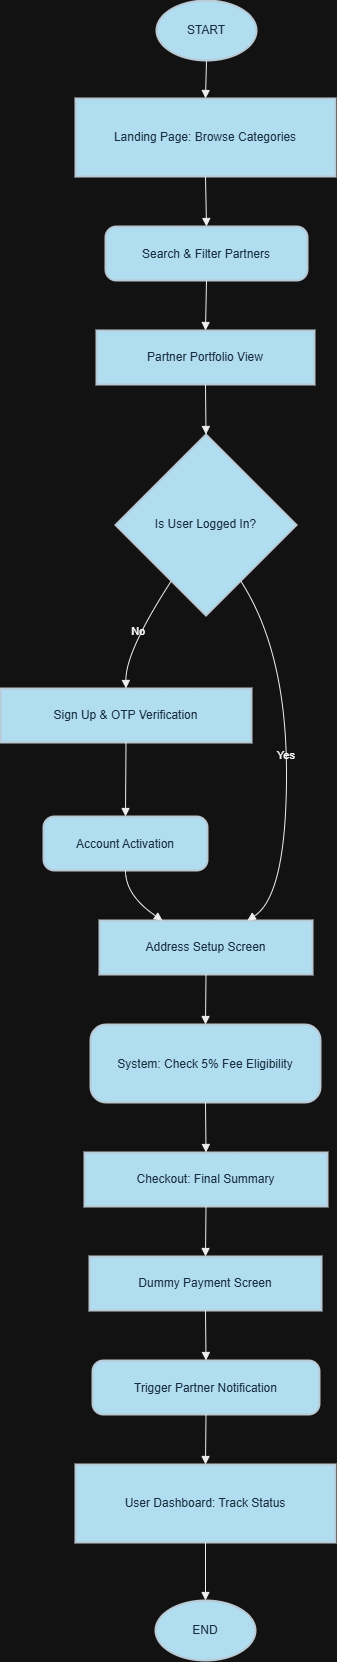

The diagram above was exported from draw.io. Its source (the exported page's mxGraphModel, read from the mxfile embedded in the PNG):
<mxGraphModel dx="1895" dy="1313" grid="1" gridSize="10" guides="1" tooltips="1" connect="1" arrows="1" fold="1" page="1" pageScale="1" pageWidth="850" pageHeight="1100" math="0" shadow="0">
  <root>
    <mxCell id="0" />
    <mxCell id="1" parent="0" />
    <mxCell id="oZDwdB5V1cslqUVqL2XU-83" parent="1" style="whiteSpace=wrap;strokeWidth=2;labelBackgroundColor=none;fillColor=#B1DDF0;strokeColor=#BAC8D3;fontColor=#182E3E;" value="Landing Page: Browse Categories" vertex="1">
      <mxGeometry height="78" width="260" x="915" y="128" as="geometry" />
    </mxCell>
    <mxCell id="oZDwdB5V1cslqUVqL2XU-84" parent="1" style="rounded=1;arcSize=20;strokeWidth=2;labelBackgroundColor=none;fillColor=#B1DDF0;strokeColor=#BAC8D3;fontColor=#182E3E;" value="Search &amp; Filter Partners" vertex="1">
      <mxGeometry height="54" width="202" x="945" y="256" as="geometry" />
    </mxCell>
    <mxCell id="oZDwdB5V1cslqUVqL2XU-85" parent="1" style="whiteSpace=wrap;strokeWidth=2;labelBackgroundColor=none;fillColor=#B1DDF0;strokeColor=#BAC8D3;fontColor=#182E3E;" value="Partner Portfolio View" vertex="1">
      <mxGeometry height="54" width="218" x="936" y="360" as="geometry" />
    </mxCell>
    <mxCell id="oZDwdB5V1cslqUVqL2XU-86" parent="1" style="rhombus;strokeWidth=2;whiteSpace=wrap;labelBackgroundColor=none;fillColor=#B1DDF0;strokeColor=#BAC8D3;fontColor=#182E3E;" value="Is User Logged In?" vertex="1">
      <mxGeometry height="181" width="181" x="955" y="464" as="geometry" />
    </mxCell>
    <mxCell id="oZDwdB5V1cslqUVqL2XU-87" parent="1" style="whiteSpace=wrap;strokeWidth=2;labelBackgroundColor=none;fillColor=#B1DDF0;strokeColor=#BAC8D3;fontColor=#182E3E;" value="Sign Up &amp; OTP Verification" vertex="1">
      <mxGeometry height="54" width="251" x="840" y="718" as="geometry" />
    </mxCell>
    <mxCell id="oZDwdB5V1cslqUVqL2XU-88" parent="1" style="rounded=1;arcSize=20;strokeWidth=2;labelBackgroundColor=none;fillColor=#B1DDF0;strokeColor=#BAC8D3;fontColor=#182E3E;" value="Account Activation" vertex="1">
      <mxGeometry height="54" width="164" x="883" y="846" as="geometry" />
    </mxCell>
    <mxCell id="oZDwdB5V1cslqUVqL2XU-89" parent="1" style="whiteSpace=wrap;strokeWidth=2;labelBackgroundColor=none;fillColor=#B1DDF0;strokeColor=#BAC8D3;fontColor=#182E3E;" value="Address Setup Screen" vertex="1">
      <mxGeometry height="54" width="213" x="939" y="950" as="geometry" />
    </mxCell>
    <mxCell id="oZDwdB5V1cslqUVqL2XU-90" parent="1" style="rounded=1;arcSize=20;strokeWidth=2;labelBackgroundColor=none;fillColor=#B1DDF0;strokeColor=#BAC8D3;fontColor=#182E3E;" value="System: Check 5% Fee Eligibility" vertex="1">
      <mxGeometry height="78" width="230" x="930" y="1054" as="geometry" />
    </mxCell>
    <mxCell id="oZDwdB5V1cslqUVqL2XU-91" parent="1" style="whiteSpace=wrap;strokeWidth=2;labelBackgroundColor=none;fillColor=#B1DDF0;strokeColor=#BAC8D3;fontColor=#182E3E;" value="Checkout: Final Summary" vertex="1">
      <mxGeometry height="54" width="243" x="924" y="1182" as="geometry" />
    </mxCell>
    <mxCell id="oZDwdB5V1cslqUVqL2XU-92" parent="1" style="whiteSpace=wrap;strokeWidth=2;labelBackgroundColor=none;fillColor=#B1DDF0;strokeColor=#BAC8D3;fontColor=#182E3E;" value="Dummy Payment Screen" vertex="1">
      <mxGeometry height="54" width="232" x="929" y="1286" as="geometry" />
    </mxCell>
    <mxCell id="oZDwdB5V1cslqUVqL2XU-93" parent="1" style="rounded=1;arcSize=20;strokeWidth=2;labelBackgroundColor=none;fillColor=#B1DDF0;strokeColor=#BAC8D3;fontColor=#182E3E;" value="Trigger Partner Notification" vertex="1">
      <mxGeometry height="54" width="227" x="932" y="1390" as="geometry" />
    </mxCell>
    <mxCell id="oZDwdB5V1cslqUVqL2XU-94" parent="1" style="whiteSpace=wrap;strokeWidth=2;labelBackgroundColor=none;fillColor=#B1DDF0;strokeColor=#BAC8D3;fontColor=#182E3E;" value="User Dashboard: Track Status" vertex="1">
      <mxGeometry height="78" width="260" x="915" y="1494" as="geometry" />
    </mxCell>
    <mxCell id="oZDwdB5V1cslqUVqL2XU-96" edge="1" parent="1" source="oZDwdB5V1cslqUVqL2XU-111" style="curved=1;startArrow=none;endArrow=block;exitX=0.5;exitY=1;entryX=0.5;entryY=0;rounded=0;exitDx=0;exitDy=0;exitPerimeter=0;labelBackgroundColor=none;strokeColor=#EEEEEE;fontColor=default;" target="oZDwdB5V1cslqUVqL2XU-83" value="">
      <mxGeometry relative="1" as="geometry">
        <Array as="points" />
        <mxPoint x="1058" y="104" as="sourcePoint" />
      </mxGeometry>
    </mxCell>
    <mxCell id="oZDwdB5V1cslqUVqL2XU-97" edge="1" parent="1" source="oZDwdB5V1cslqUVqL2XU-83" style="curved=1;startArrow=none;endArrow=block;exitX=0.5;exitY=1;entryX=0.5;entryY=0;rounded=0;labelBackgroundColor=none;strokeColor=#EEEEEE;fontColor=default;" target="oZDwdB5V1cslqUVqL2XU-84" value="">
      <mxGeometry relative="1" as="geometry">
        <Array as="points" />
      </mxGeometry>
    </mxCell>
    <mxCell id="oZDwdB5V1cslqUVqL2XU-98" edge="1" parent="1" source="oZDwdB5V1cslqUVqL2XU-84" style="curved=1;startArrow=none;endArrow=block;exitX=0.5;exitY=1;entryX=0.5;entryY=0;rounded=0;labelBackgroundColor=none;strokeColor=#EEEEEE;fontColor=default;" target="oZDwdB5V1cslqUVqL2XU-85" value="">
      <mxGeometry relative="1" as="geometry">
        <Array as="points" />
      </mxGeometry>
    </mxCell>
    <mxCell id="oZDwdB5V1cslqUVqL2XU-99" edge="1" parent="1" source="oZDwdB5V1cslqUVqL2XU-85" style="curved=1;startArrow=none;endArrow=block;exitX=0.5;exitY=1;entryX=0.5;entryY=0;rounded=0;labelBackgroundColor=none;strokeColor=#EEEEEE;fontColor=default;" target="oZDwdB5V1cslqUVqL2XU-86" value="">
      <mxGeometry relative="1" as="geometry">
        <Array as="points" />
      </mxGeometry>
    </mxCell>
    <mxCell id="oZDwdB5V1cslqUVqL2XU-100" edge="1" parent="1" source="oZDwdB5V1cslqUVqL2XU-86" style="curved=1;startArrow=none;endArrow=block;exitX=0.19;exitY=1;entryX=0.5;entryY=0.01;rounded=0;labelBackgroundColor=none;strokeColor=#EEEEEE;fontColor=default;" target="oZDwdB5V1cslqUVqL2XU-87" value="No">
      <mxGeometry relative="1" as="geometry">
        <Array as="points">
          <mxPoint x="965" y="681" />
        </Array>
      </mxGeometry>
    </mxCell>
    <mxCell id="oZDwdB5V1cslqUVqL2XU-101" edge="1" parent="1" source="oZDwdB5V1cslqUVqL2XU-87" style="curved=1;startArrow=none;endArrow=block;exitX=0.5;exitY=1.01;entryX=0.5;entryY=0.01;rounded=0;labelBackgroundColor=none;strokeColor=#EEEEEE;fontColor=default;" target="oZDwdB5V1cslqUVqL2XU-88" value="">
      <mxGeometry relative="1" as="geometry">
        <Array as="points" />
      </mxGeometry>
    </mxCell>
    <mxCell id="oZDwdB5V1cslqUVqL2XU-102" edge="1" parent="1" source="oZDwdB5V1cslqUVqL2XU-88" style="curved=1;startArrow=none;endArrow=block;exitX=0.5;exitY=1.01;entryX=0.3;entryY=0.01;rounded=0;labelBackgroundColor=none;strokeColor=#EEEEEE;fontColor=default;" target="oZDwdB5V1cslqUVqL2XU-89" value="">
      <mxGeometry relative="1" as="geometry">
        <Array as="points">
          <mxPoint x="965" y="925" />
        </Array>
      </mxGeometry>
    </mxCell>
    <mxCell id="oZDwdB5V1cslqUVqL2XU-103" edge="1" parent="1" source="oZDwdB5V1cslqUVqL2XU-86" style="curved=1;startArrow=none;endArrow=block;exitX=0.81;exitY=1;entryX=0.69;entryY=0.01;rounded=0;labelBackgroundColor=none;strokeColor=#EEEEEE;fontColor=default;" target="oZDwdB5V1cslqUVqL2XU-89" value="Yes">
      <mxGeometry relative="1" as="geometry">
        <Array as="points">
          <mxPoint x="1126" y="681" />
          <mxPoint x="1126" y="925" />
        </Array>
      </mxGeometry>
    </mxCell>
    <mxCell id="oZDwdB5V1cslqUVqL2XU-104" edge="1" parent="1" source="oZDwdB5V1cslqUVqL2XU-89" style="curved=1;startArrow=none;endArrow=block;exitX=0.5;exitY=1.01;entryX=0.5;entryY=0.01;rounded=0;labelBackgroundColor=none;strokeColor=#EEEEEE;fontColor=default;" target="oZDwdB5V1cslqUVqL2XU-90" value="">
      <mxGeometry relative="1" as="geometry">
        <Array as="points" />
      </mxGeometry>
    </mxCell>
    <mxCell id="oZDwdB5V1cslqUVqL2XU-105" edge="1" parent="1" source="oZDwdB5V1cslqUVqL2XU-90" style="curved=1;startArrow=none;endArrow=block;exitX=0.5;exitY=1.01;entryX=0.5;entryY=0.01;rounded=0;labelBackgroundColor=none;strokeColor=#EEEEEE;fontColor=default;" target="oZDwdB5V1cslqUVqL2XU-91" value="">
      <mxGeometry relative="1" as="geometry">
        <Array as="points" />
      </mxGeometry>
    </mxCell>
    <mxCell id="oZDwdB5V1cslqUVqL2XU-106" edge="1" parent="1" source="oZDwdB5V1cslqUVqL2XU-91" style="curved=1;startArrow=none;endArrow=block;exitX=0.5;exitY=1.01;entryX=0.5;entryY=0.01;rounded=0;labelBackgroundColor=none;strokeColor=#EEEEEE;fontColor=default;" target="oZDwdB5V1cslqUVqL2XU-92" value="">
      <mxGeometry relative="1" as="geometry">
        <Array as="points" />
      </mxGeometry>
    </mxCell>
    <mxCell id="oZDwdB5V1cslqUVqL2XU-107" edge="1" parent="1" source="oZDwdB5V1cslqUVqL2XU-92" style="curved=1;startArrow=none;endArrow=block;exitX=0.5;exitY=1.01;entryX=0.5;entryY=0.01;rounded=0;labelBackgroundColor=none;strokeColor=#EEEEEE;fontColor=default;" target="oZDwdB5V1cslqUVqL2XU-93" value="">
      <mxGeometry relative="1" as="geometry">
        <Array as="points" />
      </mxGeometry>
    </mxCell>
    <mxCell id="oZDwdB5V1cslqUVqL2XU-108" edge="1" parent="1" source="oZDwdB5V1cslqUVqL2XU-93" style="curved=1;startArrow=none;endArrow=block;exitX=0.5;exitY=1.01;entryX=0.5;entryY=0.01;rounded=0;labelBackgroundColor=none;strokeColor=#EEEEEE;fontColor=default;" target="oZDwdB5V1cslqUVqL2XU-94" value="">
      <mxGeometry relative="1" as="geometry">
        <Array as="points" />
      </mxGeometry>
    </mxCell>
    <mxCell id="oZDwdB5V1cslqUVqL2XU-109" edge="1" parent="1" source="oZDwdB5V1cslqUVqL2XU-94" style="curved=1;startArrow=none;endArrow=block;exitX=0.5;exitY=1.01;entryX=0.5;entryY=0;rounded=0;entryDx=0;entryDy=0;entryPerimeter=0;labelBackgroundColor=none;strokeColor=#EEEEEE;fontColor=default;" target="oZDwdB5V1cslqUVqL2XU-113" value="">
      <mxGeometry relative="1" as="geometry">
        <Array as="points" />
        <mxPoint x="1045.9999999999995" y="1622" as="targetPoint" />
      </mxGeometry>
    </mxCell>
    <mxCell id="oZDwdB5V1cslqUVqL2XU-111" parent="1" style="strokeWidth=2;html=1;shape=mxgraph.flowchart.start_1;whiteSpace=wrap;labelBackgroundColor=none;fillColor=#B1DDF0;strokeColor=#BAC8D3;fontColor=#182E3E;" value="START" vertex="1">
      <mxGeometry height="60" width="100" x="996" y="30" as="geometry" />
    </mxCell>
    <mxCell id="oZDwdB5V1cslqUVqL2XU-113" parent="1" style="strokeWidth=2;html=1;shape=mxgraph.flowchart.start_1;whiteSpace=wrap;labelBackgroundColor=none;fillColor=#B1DDF0;strokeColor=#BAC8D3;fontColor=#182E3E;" value="END" vertex="1">
      <mxGeometry height="60" width="100" x="995" y="1630" as="geometry" />
    </mxCell>
  </root>
</mxGraphModel>